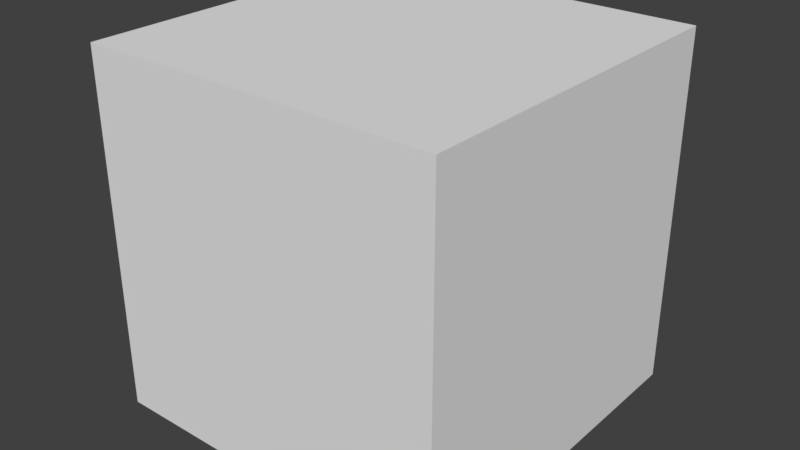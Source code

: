 # Source: exportProp.blend  (saved by Blender 2.78.0; exported with 4.5.12 LTS)
import bpy
from mathutils import Matrix  # noqa: F401  (used for matrix-valued properties, if any)

bpy.ops.wm.read_factory_settings(use_empty=True)
scene = bpy.context.scene
scene.name = 'Scene'

# ---- collections
col_collection_1 = bpy.data.collections.new('Collection 1'); scene.collection.children.link(col_collection_1)

# ---- world
world_world = bpy.data.worlds.new('World'); scene.world = world_world
world_world.color = (0.05088, 0.05088, 0.05088)
world_world.use_sun_shadow = False
world_world.sun_shadow_jitter_overblur = 0.0
world_world.cycles.sampling_method = 'MANUAL'

# ---- meshes
me_cube = bpy.data.meshes.new('Cube')
me_cube.from_pydata([(-1.0, -1.0, -1.0), (-1.0, -1.0, 1.0), (-1.0, 1.0, -1.0), (-1.0, 1.0, 1.0), (1.0, -1.0, -1.0), (1.0, -1.0, 1.0), (1.0, 1.0, -1.0), (1.0, 1.0, 1.0)], [], [(0, 1, 3, 2), (2, 3, 7, 6), (6, 7, 5, 4), (4, 5, 1, 0), (2, 6, 4, 0), (7, 3, 1, 5)])
_uv = me_cube.uv_layers.new(name='UVMap')
_uv.uv.foreach_set('vector', [0.0, 0.0, 1.0, 0.0, 1.0, 1.0, 0.0, 1.0, 0.0, 0.0, 1.0, 0.0, 1.0, 1.0, 0.0, 1.0, 0.0, 0.0, 1.0, 0.0, 1.0, 1.0, 0.0, 1.0, 0.0, 0.0, 1.0, 0.0, 1.0, 1.0, 0.0, 1.0, 0.0, 0.0, 1.0, 0.0, 1.0, 1.0, 0.0, 1.0, 0.0, 0.0, 1.0, 0.0, 1.0, 1.0, 0.0, 1.0])
me_cube.materials.append(None)
me_cube.use_remesh_preserve_volume = False
me_cube.use_remesh_preserve_attributes = False
me_cube.use_mirror_vertex_groups = False
me_cube.update()

# ---- objects
ob_cube = bpy.data.objects.new('Cube', me_cube)

# ---- transforms, parenting, visibility, modifiers, constraints
ob_cube.location = (-0.05407, -0.1017, -0.1378)
ob_cube.lineart.crease_threshold = 0.0

# ---- collection membership
col_collection_1.objects.link(ob_cube)

# ---- scene / render settings (as saved in the file)
scene.frame_start = 1; scene.frame_end = 250; scene.frame_set(24)
scene.render.engine = 'BLENDER_EEVEE_NEXT'
scene.render.resolution_percentage = 50
scene.render.dither_intensity = 0.0
scene.cycles.use_denoising = False
scene.cycles.samples = 128
scene.cycles.sampling_pattern = 'TABULATED_SOBOL'
scene.cycles.light_sampling_threshold = 0.0
scene.cycles.use_adaptive_sampling = False
scene.cycles.use_light_tree = False
scene.cycles.blur_glossy = 0.0
scene.cycles.sample_clamp_indirect = 0.0
scene.view_settings.view_transform = 'Standard'
bpy.context.view_layer.update()

# ---- added for rendering (the .blend has no active camera and no usable light): camera, sun
cam_auto = bpy.data.cameras.new('AutoCamera')
cam_auto.lens = 50.0
cam_auto.sensor_width = 36.0
cam_auto.clip_end = 1000.0
ob_auto_camera = bpy.data.objects.new('AutoCamera', cam_auto)
scene.collection.objects.link(ob_auto_camera)
ob_auto_camera.location = (3.151, -3.94774, 2.4263)
ob_auto_camera.rotation_euler = (1.09748, -7.21219e-08, 0.694738)
scene.camera = ob_auto_camera
light_auto_sun = bpy.data.lights.new('AutoSun', 'SUN')
light_auto_sun.energy = 3.0
light_auto_sun.angle = 0.0523599
ob_auto_sun = bpy.data.objects.new('AutoSun', light_auto_sun)
scene.collection.objects.link(ob_auto_sun)
ob_auto_sun.rotation_euler = (0.872665, 0.174533, 0.523599)
bpy.context.view_layer.update()
